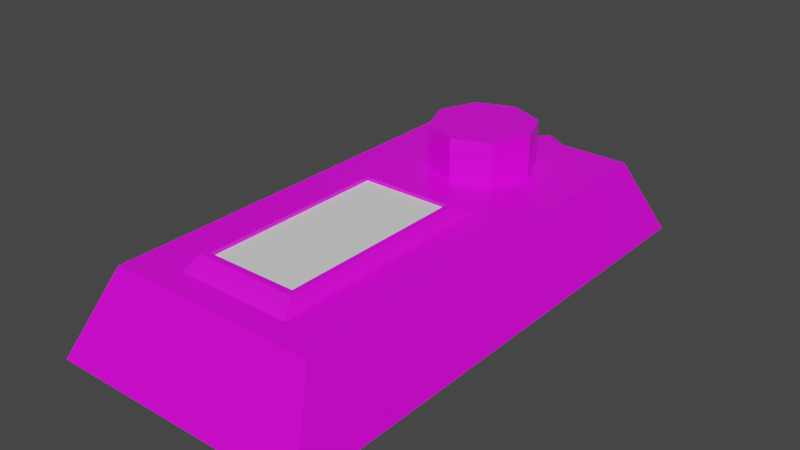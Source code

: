 # Source: Button.blend  (saved by Blender 3.0.42; exported with 4.5.12 LTS)
import bpy
from mathutils import Matrix  # noqa: F401  (used for matrix-valued properties, if any)

bpy.ops.wm.read_factory_settings(use_empty=True)
scene = bpy.context.scene
scene.name = 'Scene'

# ---- collections
col_collection = bpy.data.collections.new('Collection'); scene.collection.children.link(col_collection)

# ---- images (referenced by path relative to the original .blend; pixels are not part of the script)
import os
ASSET_DIR = os.environ.get("B2B_ASSET_DIR", "")  # directory of the original .blend (textures are referenced by path, not embedded)
HERE = os.path.dirname(os.path.abspath(__file__))  # packed textures are extracted next to this script under _unpacked/

def load_image(name, relpath, width, height, colorspace="sRGB"):
    """Load a texture the original file referenced (path relative to the .blend, or extracted next to this script)."""
    p = next((c for c in (os.path.join(HERE, relpath), os.path.join(ASSET_DIR, relpath)) if relpath and os.path.exists(c)), "")
    if p:
        img = bpy.data.images.load(p, check_existing=True)
        img.name = name
    else:  # same state as the original file: an image datablock whose file is absent (Cycles renders it pink)
        img = bpy.data.images.new(name, width, height)
        img.source = "FILE"
        img.filepath = "//" + (relpath or name)
    img.colorspace_settings.name = colorspace
    return img
img_button_png = load_image('Button.png', 'Button.png', 1024, 1024, 'sRGB')

# ---- materials (node trees are filled in below, after node groups)
mat_material = bpy.data.materials.new('Material')
mat_material.alpha_threshold = 0.0
mat_material.use_transparent_shadow = False
mat_material.line_color = (0.0, 0.0, 0.0, 1.0)
mat_material_001 = bpy.data.materials.new('Material.001')
mat_material_001.use_transparent_shadow = False

# ---- material node trees
mat_material.use_nodes = True; mat_material.node_tree.nodes.clear()
_N = mat_material.node_tree.nodes; _L = mat_material.node_tree.links
n0 = _N.new('ShaderNodeOutputMaterial'); n0.name = 'Material Output'; n0.location = (300, 300)
n1 = _N.new('ShaderNodeBsdfPrincipled'); n1.name = 'Principled BSDF'; n1.location = (10, 300)
n1.distribution = 'GGX'
n1.subsurface_method = 'RANDOM_WALK_SKIN'
n1.inputs[2].default_value = 0.4
n1.inputs[3].default_value = 1.45
n1.inputs[27].default_value = (0.0, 0.0, 0.0, 1.0)
n1.inputs[28].default_value = 1.0
n2 = _N.new('ShaderNodeTexImage'); n2.name = 'Image Texture'; n2.location = (-280, 280)
n2.image = img_button_png
_L.new(n1.outputs[0], n0.inputs[0])
_L.new(n2.outputs[0], n1.inputs[0])
n0.is_active_output = True
mat_material_001.use_nodes = True; mat_material_001.node_tree.nodes.clear()
_N = mat_material_001.node_tree.nodes; _L = mat_material_001.node_tree.links
n0 = _N.new('ShaderNodeBsdfPrincipled'); n0.name = 'Principled BSDF'; n0.location = (10, 300)
n0.distribution = 'GGX'
n0.subsurface_method = 'RANDOM_WALK_SKIN'
n0.inputs[3].default_value = 1.45
n0.inputs[27].default_value = (0.0, 0.0, 0.0, 1.0)
n0.inputs[28].default_value = 1.0
n1 = _N.new('ShaderNodeOutputMaterial'); n1.name = 'Material Output'; n1.location = (300, 300)
n2 = _N.new('ShaderNodeTexImage'); n2.name = 'Image Texture'; n2.location = (-280, 280)
n2.image = img_button_png
_L.new(n0.outputs[0], n1.inputs[0])
_L.new(n2.outputs[0], n0.inputs[0])
n1.is_active_output = True

# ---- world
world_world = bpy.data.worlds.new('World'); scene.world = world_world
world_world.use_nodes = True; world_world.node_tree.nodes.clear()
_N = world_world.node_tree.nodes; _L = world_world.node_tree.links
n0 = _N.new('ShaderNodeOutputWorld'); n0.name = 'World Output'; n0.location = (300, 300)
n1 = _N.new('ShaderNodeBackground'); n1.name = 'Background'; n1.location = (10, 300)
n1.inputs[0].default_value = (0.05088, 0.05088, 0.05088, 1.0)
_L.new(n1.outputs[0], n0.inputs[0])
n0.is_active_output = True
world_world.color = (0.05088, 0.05088, 0.05088)
world_world.use_sun_shadow = False
world_world.sun_shadow_jitter_overblur = 0.0

# ---- meshes
me_base = bpy.data.meshes.new('Base')
me_base.from_pydata([(0.4, 0.3356, 0.3), (0.5, 0.5, 0.0), (0.4, -1.336, 0.3), (0.5, -1.5, 0.0), (-0.4, 0.3356, 0.3), (-0.5, 0.5, 0.0), (-0.4, -1.336, 0.3), (-0.5, -1.5, 0.0)], [], [(0, 4, 6, 2), (3, 2, 6, 7), (7, 6, 4, 5), (5, 1, 3, 7), (1, 0, 2, 3), (5, 4, 0, 1)])
_uv = me_base.uv_layers.new(name='UVMap')
_uv.uv.foreach_set('vector', [0.4344, 0.944, 0.06353, 0.944, 0.06353, 0.547, 0.4344, 0.547, 0.4368, 0.5243, 0.4715, 0.5073, 0.02647, 0.5073, 0.06111, 0.5243, 0.06111, 0.5243, 0.02647, 0.5073, 0.02647, 0.9836, 0.06111, 0.9666, 0.06111, 0.9666, 0.4368, 0.9666, 0.4368, 0.5243, 0.06111, 0.5243, 0.4368, 0.9666, 0.4715, 0.9836, 0.4715, 0.5073, 0.4368, 0.5243, 0.06111, 0.9666, 0.02647, 0.9836, 0.4715, 0.9836, 0.4368, 0.9666])
me_base.materials.append(mat_material)
me_base.use_remesh_preserve_volume = False
me_base.use_remesh_preserve_attributes = False
me_base.use_mirror_vertex_groups = False
me_base.update()
me_button = bpy.data.meshes.new('Button')
me_button.from_pydata([(-5.96e-09, 0.2, -0.2), (-2.7e-09, 0.1816, 0.2), (0.1414, 0.1414, -0.2), (0.1284, 0.1284, 0.2), (0.2, -2.066e-08, -0.2), (0.1816, -1.977e-08, 0.2), (0.1414, -0.1414, -0.2), (0.1284, -0.1284, 0.2), (-2.345e-08, -0.2, -0.2), (-2.107e-08, -0.1816, 0.2), (-0.1414, -0.1414, -0.2), (-0.1284, -0.1284, 0.2), (-0.2, -9.536e-09, -0.2), (-0.1816, -6.869e-09, 0.2), (-0.1414, 0.1414, -0.2), (-0.1284, 0.1284, 0.2), (0.1414, 0.1414, 0.2), (-5.96e-09, 0.2, 0.2), (0.2, -2.066e-08, 0.2), (0.1414, -0.1414, 0.2), (-2.345e-08, -0.2, 0.2), (-0.1414, -0.1414, 0.2), (-0.2, -9.536e-09, 0.2), (-0.1414, 0.1414, 0.2)], [], [(0, 17, 16, 2), (2, 16, 18, 4), (4, 18, 19, 6), (6, 19, 20, 8), (8, 20, 21, 10), (10, 21, 22, 12), (3, 1, 15, 13, 11, 9, 7, 5), (12, 22, 23, 14), (14, 23, 17, 0), (0, 2, 4, 6, 8, 10, 12, 14), (1, 3, 16, 17), (3, 5, 18, 16), (5, 7, 19, 18), (7, 9, 20, 19), (9, 11, 21, 20), (11, 13, 22, 21), (13, 15, 23, 22), (15, 1, 17, 23)])
_uv = me_button.uv_layers.new(name='UVMap')
_uv.uv.foreach_set('vector', [0.2349, 0.01652, 0.2349, 0.489, 0.1843, 0.489, 0.1843, 0.01652, 0.1843, 0.01652, 0.1843, 0.489, 0.1634, 0.489, 0.1634, 0.01652, 0.1634, 0.01652, 0.1634, 0.489, 0.1843, 0.489, 0.1843, 0.01652, 0.1843, 0.01652, 0.1843, 0.489, 0.2349, 0.489, 0.2349, 0.01652, 0.2349, 0.01652, 0.2349, 0.489, 0.2855, 0.489, 0.2855, 0.01652, 0.2855, 0.01652, 0.2855, 0.489, 0.3064, 0.489, 0.3064, 0.01652, 0.382, 0.2887, 0.2388, 0.2934, 0.09559, 0.2887, 0.03627, 0.2773, 0.09559, 0.266, 0.2388, 0.2613, 0.382, 0.266, 0.4413, 0.2773, 0.3064, 0.01652, 0.3064, 0.489, 0.2855, 0.489, 0.2855, 0.01652, 0.2855, 0.01652, 0.2855, 0.489, 0.2349, 0.489, 0.2349, 0.01652, 0.2349, 0.01652, 0.1843, 0.01652, 0.1634, 0.01652, 0.1843, 0.01652, 0.2349, 0.01652, 0.2855, 0.01652, 0.3064, 0.01652, 0.2855, 0.01652, 0.2528, 0.4514, 0.398, 0.4484, 0.4127, 0.4492, 0.2528, 0.4524, 0.398, 0.4484, 0.4581, 0.4413, 0.4789, 0.4413, 0.4127, 0.4492, 0.4581, 0.4413, 0.398, 0.4341, 0.4127, 0.4334, 0.4789, 0.4413, 0.398, 0.4341, 0.2528, 0.4311, 0.2528, 0.4301, 0.4127, 0.4334, 0.2528, 0.4311, 0.1076, 0.4341, 0.09296, 0.4334, 0.2528, 0.4301, 0.1076, 0.4341, 0.04752, 0.4413, 0.02675, 0.4413, 0.09296, 0.4334, 0.04752, 0.4413, 0.1076, 0.4484, 0.09296, 0.4492, 0.02675, 0.4413, 0.1076, 0.4484, 0.2528, 0.4514, 0.2528, 0.4524, 0.09296, 0.4492])
me_button.materials.append(mat_material)
me_button.use_remesh_preserve_volume = False
me_button.use_remesh_preserve_attributes = False
me_button.use_mirror_vertex_groups = False
me_button.update()
me_colorpanelbase = bpy.data.meshes.new('ColorPanelBase')
me_colorpanelbase.from_pydata([(-1.5, -1.5, -1.0), (-0.864, -0.8984, 0.2929), (-1.5, 1.5, -1.0), (-0.864, 0.8984, 0.2929), (1.5, -1.5, -1.0), (0.864, -0.8984, 0.2929), (1.5, 1.5, -1.0), (0.864, 0.8984, 0.2929), (-0.96, -0.96, 1.0), (-0.96, 0.96, 1.0), (0.96, 0.96, 1.0), (0.96, -0.96, 1.0), (-0.864, -0.8984, 1.0), (-0.864, 0.8984, 1.0), (0.864, 0.8984, 1.0), (0.864, -0.8984, 1.0)], [], [(0, 8, 9, 2), (2, 9, 10, 6), (6, 10, 11, 4), (4, 11, 8, 0), (2, 6, 4, 0), (7, 3, 1, 5), (12, 13, 9, 8), (13, 14, 10, 9), (14, 15, 11, 10), (15, 12, 8, 11), (1, 3, 13, 12), (3, 7, 14, 13), (7, 5, 15, 14), (5, 1, 12, 15)])
_uv = me_colorpanelbase.uv_layers.new(name='UVMap')
_uv.uv.foreach_set('vector', [0.5432, 0.5245, 0.5087, 0.5041, 0.5087, 0.9962, 0.5432, 0.9759, 0.5432, 0.9759, 0.5087, 0.9962, 0.9904, 0.9962, 0.9559, 0.9759, 0.9559, 0.9759, 0.9904, 0.9962, 0.9904, 0.5041, 0.9559, 0.5245, 0.9559, 0.5245, 0.9904, 0.5041, 0.5087, 0.5041, 0.5432, 0.5245, 0.6463, 0.9567, 0.8529, 0.9567, 0.8529, 0.5436, 0.6463, 0.5436, 0.8091, 0.8739, 0.6901, 0.8739, 0.6901, 0.6265, 0.8091, 0.6265, 0.6901, 0.6265, 0.6901, 0.8739, 0.6835, 0.8824, 0.6835, 0.618, 0.6901, 0.8739, 0.8091, 0.8739, 0.8157, 0.8824, 0.6835, 0.8824, 0.8091, 0.8739, 0.8091, 0.6265, 0.8157, 0.618, 0.8157, 0.8824, 0.8091, 0.6265, 0.6901, 0.6265, 0.6835, 0.618, 0.8157, 0.618, 0.6901, 0.6265, 0.6901, 0.8739, 0.6901, 0.8739, 0.6901, 0.6265, 0.6901, 0.8739, 0.8091, 0.8739, 0.8091, 0.8739, 0.6901, 0.8739, 0.8091, 0.8739, 0.8091, 0.6265, 0.8091, 0.6265, 0.8091, 0.8739, 0.8091, 0.6265, 0.6901, 0.6265, 0.6901, 0.6265, 0.8091, 0.6265])
me_colorpanelbase.materials.append(mat_material_001)
me_colorpanelbase.use_remesh_fix_poles = True
me_colorpanelbase.use_remesh_preserve_attributes = False
me_colorpanelbase.update()
me_onoffbubble = bpy.data.meshes.new('OnOffBubble')
me_onoffbubble.from_pydata([(0.0, 0.003494, 0.499), (0.0, 0.192, 0.4488), (0.0, 0.347, 0.3302), (0.0, 0.4448, 0.1614), (0.0, 0.4705, -0.03194), (0.0, 0.4203, -0.2205), (0.0, 0.3018, -0.3754), (0.1353, -0.04955, 0.4809), (0.25, 0.09401, 0.4153), (0.3266, 0.2189, 0.2866), (0.3536, 0.3062, 0.1142), (0.3266, 0.3425, -0.07562), (0.25, 0.3223, -0.2539), (0.1353, 0.2488, -0.3935), (0.1913, -0.1776, 0.4372), (0.3536, -0.1426, 0.3346), (0.4619, -0.09023, 0.1811), (0.5, -0.02844, 1.179e-07), (0.4619, 0.03334, -0.1811), (0.3536, 0.08571, -0.3346), (0.1913, 0.1207, -0.4372), (-3.091e-08, -0.1899, 0.4732), (-0.1913, -0.1776, 0.4372), (-0.3536, -0.1426, 0.3346), (-0.4619, -0.09023, 0.1811), (-0.5, -0.02844, 1.179e-07), (-0.4619, 0.03334, -0.1811), (-0.3536, 0.08571, -0.3346), (-0.1913, 0.1207, -0.4372), (0.0, 0.133, -0.4732), (-0.1353, -0.04955, 0.4809), (-0.25, 0.09401, 0.4153), (-0.3266, 0.2189, 0.2866), (-0.3536, 0.3062, 0.1142), (-0.3266, 0.3425, -0.07562), (-0.25, 0.3223, -0.2539), (-0.1353, 0.2488, -0.3935)], [], [(1, 0, 7, 8), (6, 5, 12, 13), (4, 3, 10, 11), (2, 1, 8, 9), (0, 21, 7), (29, 6, 13), (5, 4, 11, 12), (3, 2, 9, 10), (11, 10, 17, 18), (9, 8, 15, 16), (7, 21, 14), (29, 13, 20), (12, 11, 18, 19), (10, 9, 16, 17), (8, 7, 14, 15), (13, 12, 19, 20), (29, 28, 36), (27, 26, 34, 35), (25, 24, 32, 33), (23, 22, 30, 31), (28, 27, 35, 36), (26, 25, 33, 34), (24, 23, 31, 32), (22, 21, 30), (31, 30, 0, 1), (36, 35, 5, 6), (34, 33, 3, 4), (32, 31, 1, 2), (30, 21, 0), (29, 36, 6), (35, 34, 4, 5), (33, 32, 2, 3)])
_uv = me_onoffbubble.uv_layers.new(name='UVMap')
_uv.uv.foreach_set('vector', [0.75, 0.75, 0.75, 0.875, 0.625, 0.875, 0.625, 0.75, 0.75, 0.125, 0.75, 0.25, 0.625, 0.25, 0.625, 0.125, 0.75, 0.375, 0.75, 0.5, 0.625, 0.5, 0.625, 0.375, 0.75, 0.625, 0.75, 0.75, 0.625, 0.75, 0.625, 0.625, 0.75, 0.875, 0.6875, 1.0, 0.625, 0.875, 0.6875, 0.0, 0.75, 0.125, 0.625, 0.125, 0.75, 0.25, 0.75, 0.375, 0.625, 0.375, 0.625, 0.25, 0.75, 0.5, 0.75, 0.625, 0.625, 0.625, 0.625, 0.5, 0.625, 0.375, 0.625, 0.5, 0.5, 0.5, 0.5, 0.375, 0.625, 0.625, 0.625, 0.75, 0.5, 0.75, 0.5, 0.625, 0.625, 0.875, 0.5625, 1.0, 0.5, 0.875, 0.5625, 0.0, 0.625, 0.125, 0.5, 0.125, 0.625, 0.25, 0.625, 0.375, 0.5, 0.375, 0.5, 0.25, 0.625, 0.5, 0.625, 0.625, 0.5, 0.625, 0.5, 0.5, 0.625, 0.75, 0.625, 0.875, 0.5, 0.875, 0.5, 0.75, 0.625, 0.125, 0.625, 0.25, 0.5, 0.25, 0.5, 0.125, 0.9375, 0.0, 1.0, 0.125, 0.875, 0.125, 1.0, 0.25, 1.0, 0.375, 0.875, 0.375, 0.875, 0.25, 1.0, 0.5, 1.0, 0.625, 0.875, 0.625, 0.875, 0.5, 1.0, 0.75, 1.0, 0.875, 0.875, 0.875, 0.875, 0.75, 1.0, 0.125, 1.0, 0.25, 0.875, 0.25, 0.875, 0.125, 1.0, 0.375, 1.0, 0.5, 0.875, 0.5, 0.875, 0.375, 1.0, 0.625, 1.0, 0.75, 0.875, 0.75, 0.875, 0.625, 1.0, 0.875, 0.9375, 1.0, 0.875, 0.875, 0.875, 0.75, 0.875, 0.875, 0.75, 0.875, 0.75, 0.75, 0.875, 0.125, 0.875, 0.25, 0.75, 0.25, 0.75, 0.125, 0.875, 0.375, 0.875, 0.5, 0.75, 0.5, 0.75, 0.375, 0.875, 0.625, 0.875, 0.75, 0.75, 0.75, 0.75, 0.625, 0.875, 0.875, 0.8125, 1.0, 0.75, 0.875, 0.8125, 0.0, 0.875, 0.125, 0.75, 0.125, 0.875, 0.25, 0.875, 0.375, 0.75, 0.375, 0.75, 0.25, 0.875, 0.5, 0.875, 0.625, 0.75, 0.625, 0.75, 0.5])
me_onoffbubble.materials.append(mat_material_001)
me_onoffbubble.use_remesh_fix_poles = True
me_onoffbubble.use_remesh_preserve_attributes = False
me_onoffbubble.update()
me_colorpanel = bpy.data.meshes.new('ColorPanel')
me_colorpanel.from_pydata([(-1.0, -1.0, -1.0), (-1.0, -1.0, 1.0), (-1.0, 1.0, -1.0), (-1.0, 1.0, 1.0), (1.0, -1.0, -1.0), (1.0, -1.0, 1.0), (1.0, 1.0, -1.0), (1.0, 1.0, 1.0)], [], [(0, 1, 3, 2), (2, 3, 7, 6), (6, 7, 5, 4), (4, 5, 1, 0), (2, 6, 4, 0), (7, 3, 1, 5)])
_uv = me_colorpanel.uv_layers.new(name='UVMap')
_uv.uv.foreach_set('vector', [0.375, 0.0, 0.625, 0.0, 0.625, 0.25, 0.375, 0.25, 0.375, 0.25, 0.625, 0.25, 0.625, 0.5, 0.375, 0.5, 0.375, 0.5, 0.625, 0.5, 0.625, 0.75, 0.375, 0.75, 0.375, 0.75, 0.625, 0.75, 0.625, 1.0, 0.375, 1.0, 0.125, 0.5, 0.375, 0.5, 0.375, 0.75, 0.125, 0.75, 0.625, 0.5, 0.875, 0.5, 0.875, 0.75, 0.625, 0.75])
me_colorpanel.use_remesh_fix_poles = True
me_colorpanel.use_remesh_preserve_attributes = False
me_colorpanel.update()

# ---- objects
ob_base = bpy.data.objects.new('Base', me_base)
ob_button = bpy.data.objects.new('Button', me_button)
ob_colorpanelbase = bpy.data.objects.new('ColorPanelBase', me_colorpanelbase)
ob_onoffbubble = bpy.data.objects.new('OnOffBubble', me_onoffbubble)
ob_colorpanel = bpy.data.objects.new('ColorPanel', me_colorpanel)

# ---- transforms, parenting, visibility, modifiers, constraints
ob_base.location = (0.0, 0.5, 0.0)
ob_base.lock_rotations_4d = False
ob_base.empty_display_type = 'ARROWS'
ob_base.lineart.crease_threshold = 0.0
ob_button.location = (0.0, 0.5, 0.362)
ob_button.scale = (1.0, 1.0, 0.5)
ob_button.lock_rotations_4d = False
ob_button.empty_display_type = 'ARROWS'
ob_button.lineart.crease_threshold = 0.0
ob_colorpanelbase.location = (0.0, -0.3, 0.25)
ob_colorpanelbase.scale = (0.2, 0.4, 0.1)
ob_onoffbubble.location = (0.0, 0.9182, 0.1506)
ob_onoffbubble.rotation_euler = (0.1909, -0.0, 0.0)
ob_onoffbubble.scale = (0.25, 0.25, 0.25)
ob_colorpanel.location = (0.0, -0.3, 0.3)
ob_colorpanel.scale = (0.18, 0.36, 0.036)

# ---- collection membership
col_collection.objects.link(ob_base)
col_collection.objects.link(ob_button)
col_collection.objects.link(ob_colorpanelbase)
col_collection.objects.link(ob_onoffbubble)
col_collection.objects.link(ob_colorpanel)

# ---- scene / render settings (as saved in the file)
scene.frame_start = 1; scene.frame_end = 250; scene.frame_set(1)
scene.render.engine = 'BLENDER_EEVEE_NEXT'
scene.cycles.sampling_pattern = 'TABULATED_SOBOL'
scene.cycles.use_light_tree = False
scene.view_settings.view_transform = 'Filmic'
bpy.context.view_layer.update()

# ---- added for rendering (the .blend has no active camera and no usable light): camera, sun
cam_auto = bpy.data.cameras.new('AutoCamera')
cam_auto.lens = 50.0
cam_auto.sensor_width = 36.0
cam_auto.clip_end = 1000.0
ob_auto_camera = bpy.data.objects.new('AutoCamera', cam_auto)
scene.collection.objects.link(ob_auto_camera)
ob_auto_camera.location = (2.15822, -2.56178, 1.95756)
ob_auto_camera.rotation_euler = (1.09748, -7.21219e-08, 0.694738)
scene.camera = ob_auto_camera
light_auto_sun = bpy.data.lights.new('AutoSun', 'SUN')
light_auto_sun.energy = 3.0
light_auto_sun.angle = 0.0523599
ob_auto_sun = bpy.data.objects.new('AutoSun', light_auto_sun)
scene.collection.objects.link(ob_auto_sun)
ob_auto_sun.rotation_euler = (0.872665, 0.174533, 0.523599)
bpy.context.view_layer.update()
